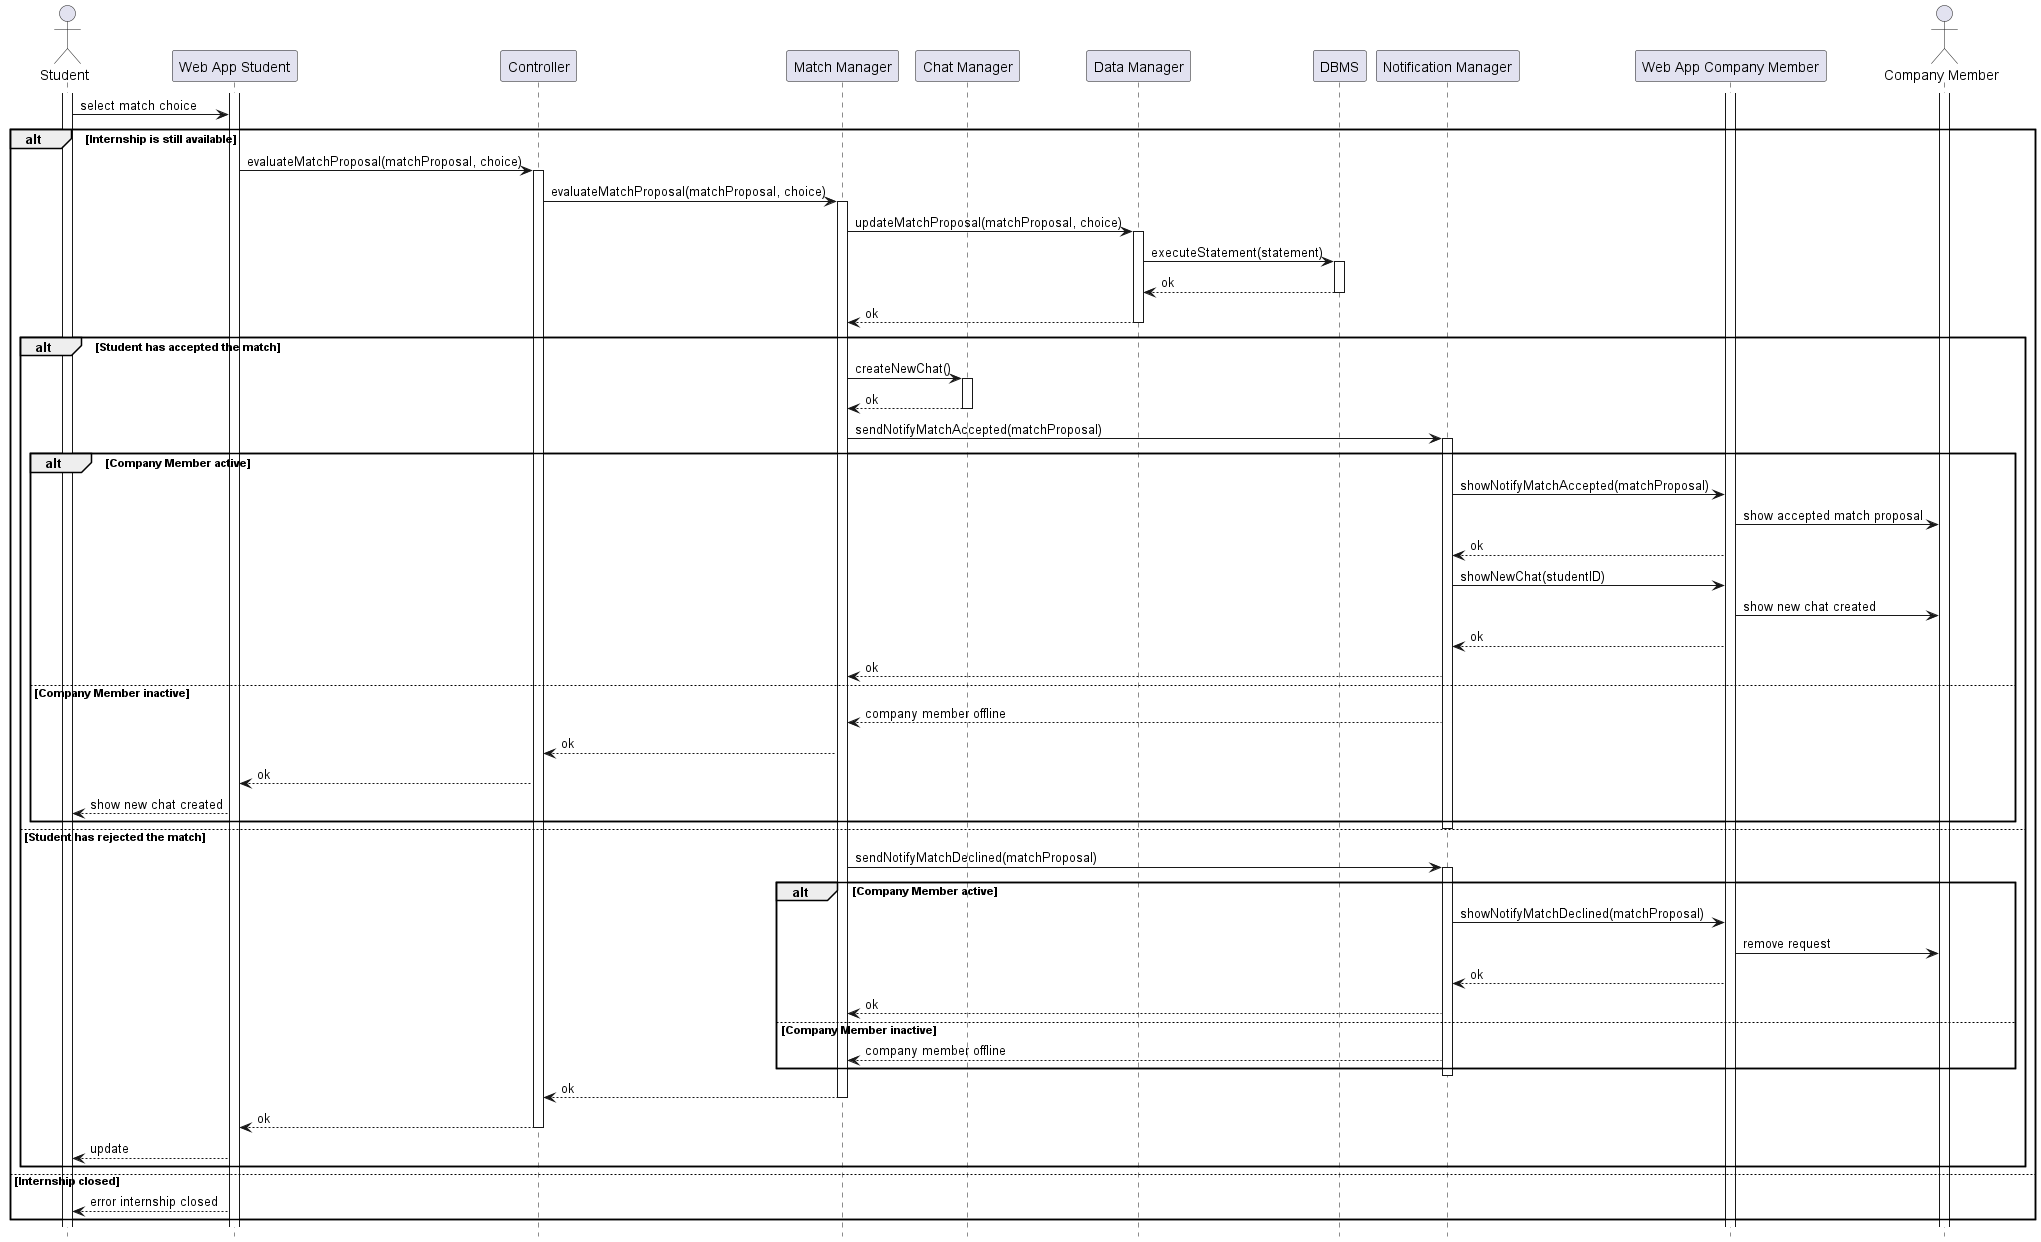

The diagram above was rendered by PlantUML. Its source (embedded in the PNG):
@startuml RV18_diagram
hide footbox

actor "Student" as S 
participant "Web App Student" as W
participant "Controller" AS C
participant "Match Manager" as M
participant "Chat Manager" as CH
participant "Data Manager" as DM
participant "DBMS" as RD
participant "Notification Manager" as NM
participant "Web App Company Member" as WA
actor "Company Member" as CM




activate S
activate W
activate CM
activate WA

S -> W: select match choice

alt Internship is still available
    W -> C: evaluateMatchProposal(matchProposal, choice)
    activate C
    C -> M: evaluateMatchProposal(matchProposal, choice)
    activate M
    M -> DM: updateMatchProposal(matchProposal, choice)
    activate DM
    DM -> RD: executeStatement(statement)
    activate RD
    RD --> DM: ok
    deactivate RD
    DM --> M: ok
    deactivate DM
    alt Student has accepted the match
        M -> CH: createNewChat()
        activate CH
        CH --> M: ok
        deactivate CH
        M -> NM: sendNotifyMatchAccepted(matchProposal)
        activate NM
        alt Company Member active
            NM -> WA: showNotifyMatchAccepted(matchProposal)
            WA -> CM: show accepted match proposal
            WA --> NM: ok
            NM -> WA: showNewChat(studentID)
            WA -> CM: show new chat created
            WA --> NM: ok
            NM --> M: ok
        else Company Member inactive
            NM --> M: company member offline
            M --> C: ok
            
            C --> W: ok
        
            W --> S: show new chat created
        end
        deactivate NM

    else Student has rejected the match
        M -> NM: sendNotifyMatchDeclined(matchProposal)
        activate NM
        alt Company Member active
            NM -> WA: showNotifyMatchDeclined(matchProposal)
            WA -> CM: remove request
            WA --> NM: ok
            NM --> M: ok
        else Company Member inactive
            NM --> M: company member offline
        end
        deactivate NM
        M --> C: ok
        deactivate M
        C --> W: ok
        deactivate C
        W --> S: update
    end
else Internship closed
    W --> S: error internship closed
end

@enduml